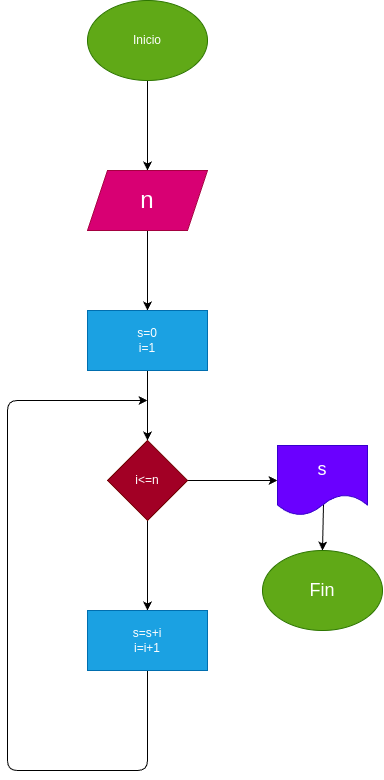

The diagram above was exported from draw.io. Its source (the exported page's mxGraphModel, read from the mxfile embedded in the PNG):
<mxGraphModel dx="790" dy="762" grid="1" gridSize="10" guides="1" tooltips="1" connect="1" arrows="1" fold="1" page="1" pageScale="1" pageWidth="827" pageHeight="1169" math="0" shadow="0">
  <root>
    <mxCell id="0" />
    <mxCell id="1" parent="0" />
    <mxCell id="4" value="" style="edgeStyle=none;html=1;" edge="1" parent="1" source="2" target="3">
      <mxGeometry relative="1" as="geometry" />
    </mxCell>
    <mxCell id="2" value="Inicio" style="ellipse;whiteSpace=wrap;html=1;fillColor=#60a917;fontColor=#ffffff;strokeColor=#2D7600;" vertex="1" parent="1">
      <mxGeometry x="200" y="70" width="120" height="80" as="geometry" />
    </mxCell>
    <mxCell id="6" value="" style="edgeStyle=none;html=1;fontSize=24;" edge="1" parent="1" source="3" target="5">
      <mxGeometry relative="1" as="geometry" />
    </mxCell>
    <mxCell id="3" value="&lt;font style=&quot;font-size: 24px;&quot;&gt;n&lt;/font&gt;" style="shape=parallelogram;perimeter=parallelogramPerimeter;whiteSpace=wrap;html=1;fixedSize=1;fillColor=#d80073;fontColor=#ffffff;strokeColor=#A50040;" vertex="1" parent="1">
      <mxGeometry x="200" y="240" width="120" height="60" as="geometry" />
    </mxCell>
    <mxCell id="8" value="" style="edgeStyle=none;html=1;fontSize=24;" edge="1" parent="1" source="5" target="7">
      <mxGeometry relative="1" as="geometry" />
    </mxCell>
    <mxCell id="5" value="s=0&lt;br&gt;i=1" style="whiteSpace=wrap;html=1;fillColor=#1ba1e2;fontColor=#ffffff;strokeColor=#006EAF;" vertex="1" parent="1">
      <mxGeometry x="200" y="380" width="120" height="60" as="geometry" />
    </mxCell>
    <mxCell id="10" value="" style="edgeStyle=none;html=1;fontSize=24;" edge="1" parent="1" source="7" target="9">
      <mxGeometry relative="1" as="geometry" />
    </mxCell>
    <mxCell id="13" value="" style="edgeStyle=none;html=1;fontSize=24;" edge="1" parent="1" source="7" target="12">
      <mxGeometry relative="1" as="geometry" />
    </mxCell>
    <mxCell id="7" value="i&amp;lt;=n" style="rhombus;whiteSpace=wrap;html=1;fillColor=#a20025;fontColor=#ffffff;strokeColor=#6F0000;" vertex="1" parent="1">
      <mxGeometry x="220" y="510" width="80" height="80" as="geometry" />
    </mxCell>
    <mxCell id="11" style="edgeStyle=none;html=1;fontSize=24;" edge="1" parent="1" source="9">
      <mxGeometry relative="1" as="geometry">
        <mxPoint x="260" y="470" as="targetPoint" />
        <Array as="points">
          <mxPoint x="260" y="840" />
          <mxPoint x="120" y="840" />
          <mxPoint x="120" y="550" />
          <mxPoint x="120" y="470" />
        </Array>
      </mxGeometry>
    </mxCell>
    <mxCell id="9" value="s=s+i&lt;br&gt;i=i+1" style="whiteSpace=wrap;html=1;fillColor=#1ba1e2;fontColor=#ffffff;strokeColor=#006EAF;" vertex="1" parent="1">
      <mxGeometry x="200" y="680" width="120" height="60" as="geometry" />
    </mxCell>
    <mxCell id="15" value="" style="edgeStyle=none;html=1;fontSize=18;exitX=0.511;exitY=0.843;exitDx=0;exitDy=0;exitPerimeter=0;" edge="1" parent="1" source="12" target="14">
      <mxGeometry relative="1" as="geometry" />
    </mxCell>
    <mxCell id="12" value="&lt;font style=&quot;font-size: 18px;&quot;&gt;s&lt;/font&gt;" style="shape=document;whiteSpace=wrap;html=1;boundedLbl=1;fillColor=#6a00ff;fontColor=#ffffff;strokeColor=#3700CC;" vertex="1" parent="1">
      <mxGeometry x="390" y="515" width="90" height="70" as="geometry" />
    </mxCell>
    <mxCell id="14" value="Fin" style="ellipse;whiteSpace=wrap;html=1;fontSize=18;fillColor=#60a917;fontColor=#ffffff;strokeColor=#2D7600;" vertex="1" parent="1">
      <mxGeometry x="375" y="620" width="120" height="80" as="geometry" />
    </mxCell>
  </root>
</mxGraphModel>